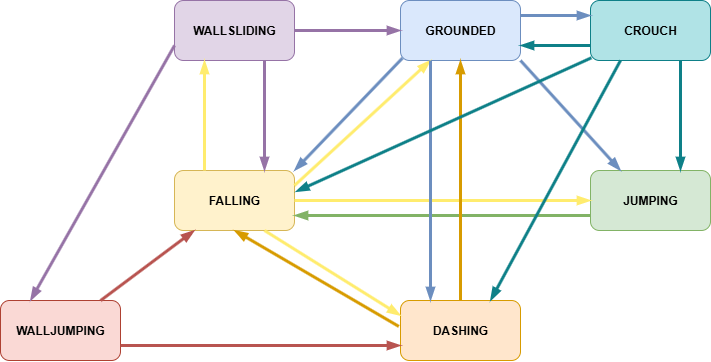

The diagram above was exported from draw.io. Its source (the exported page's mxGraphModel, read from the mxfile embedded in the PNG):
<mxGraphModel dx="1188" dy="654" grid="1" gridSize="10" guides="1" tooltips="1" connect="1" arrows="1" fold="1" page="1" pageScale="1" pageWidth="827" pageHeight="1169" math="0" shadow="0">
  <root>
    <mxCell id="0" />
    <mxCell id="1" parent="0" />
    <mxCell id="_1fqfRJZVDDKTXRfYTgk-1" value="&lt;b&gt;WALLJUMPING&lt;/b&gt;" style="rounded=1;whiteSpace=wrap;html=1;fillColor=#fad9d5;strokeColor=#ae4132;" vertex="1" parent="1">
      <mxGeometry x="50" y="410" width="120" height="60" as="geometry" />
    </mxCell>
    <mxCell id="_1fqfRJZVDDKTXRfYTgk-2" value="&lt;b&gt;DASHING&lt;/b&gt;" style="rounded=1;whiteSpace=wrap;html=1;fillColor=#ffe6cc;strokeColor=#d79b00;" vertex="1" parent="1">
      <mxGeometry x="450" y="410" width="120" height="60" as="geometry" />
    </mxCell>
    <mxCell id="_1fqfRJZVDDKTXRfYTgk-3" value="&lt;b&gt;FALLING&lt;/b&gt;" style="rounded=1;whiteSpace=wrap;html=1;fillColor=#fff2cc;strokeColor=#d6b656;" vertex="1" parent="1">
      <mxGeometry x="224" y="280" width="120" height="60" as="geometry" />
    </mxCell>
    <mxCell id="_1fqfRJZVDDKTXRfYTgk-4" value="" style="endArrow=blockThin;html=1;rounded=0;endFill=1;endSize=6;startSize=6;jumpSize=6;strokeWidth=3;strokeColor=#b85450;fillColor=#f8cecc;" edge="1" parent="1" source="_1fqfRJZVDDKTXRfYTgk-1" target="_1fqfRJZVDDKTXRfYTgk-3">
      <mxGeometry width="50" height="50" relative="1" as="geometry">
        <mxPoint x="60" y="360" as="sourcePoint" />
        <mxPoint x="110" y="310" as="targetPoint" />
      </mxGeometry>
    </mxCell>
    <mxCell id="_1fqfRJZVDDKTXRfYTgk-5" value="" style="endArrow=blockThin;html=1;rounded=0;endFill=1;endSize=6;startSize=6;jumpSize=6;strokeWidth=3;strokeColor=#b85450;fillColor=#f8cecc;exitX=1;exitY=0.75;exitDx=0;exitDy=0;entryX=0;entryY=0.75;entryDx=0;entryDy=0;" edge="1" parent="1" source="_1fqfRJZVDDKTXRfYTgk-1" target="_1fqfRJZVDDKTXRfYTgk-2">
      <mxGeometry width="50" height="50" relative="1" as="geometry">
        <mxPoint x="260" y="580" as="sourcePoint" />
        <mxPoint x="354" y="510" as="targetPoint" />
      </mxGeometry>
    </mxCell>
    <mxCell id="_1fqfRJZVDDKTXRfYTgk-7" value="&lt;b&gt;WALLSLIDING&lt;/b&gt;" style="rounded=1;whiteSpace=wrap;html=1;fillColor=#e1d5e7;strokeColor=#9673a6;" vertex="1" parent="1">
      <mxGeometry x="224" y="110" width="120" height="60" as="geometry" />
    </mxCell>
    <mxCell id="_1fqfRJZVDDKTXRfYTgk-8" value="" style="endArrow=blockThin;html=1;rounded=0;endFill=1;endSize=6;startSize=6;jumpSize=6;strokeWidth=3;strokeColor=#FFEC6E;entryX=0.25;entryY=1;entryDx=0;entryDy=0;exitX=0.25;exitY=0;exitDx=0;exitDy=0;" edge="1" parent="1" source="_1fqfRJZVDDKTXRfYTgk-3" target="_1fqfRJZVDDKTXRfYTgk-7">
      <mxGeometry width="50" height="50" relative="1" as="geometry">
        <mxPoint x="210" y="430" as="sourcePoint" />
        <mxPoint x="304" y="360" as="targetPoint" />
      </mxGeometry>
    </mxCell>
    <mxCell id="_1fqfRJZVDDKTXRfYTgk-10" value="" style="endArrow=blockThin;html=1;rounded=0;endFill=1;endSize=6;startSize=6;jumpSize=6;strokeWidth=3;strokeColor=#9673a6;entryX=0.75;entryY=0;entryDx=0;entryDy=0;exitX=0.75;exitY=1;exitDx=0;exitDy=0;fillColor=#e1d5e7;" edge="1" parent="1" source="_1fqfRJZVDDKTXRfYTgk-7" target="_1fqfRJZVDDKTXRfYTgk-3">
      <mxGeometry width="50" height="50" relative="1" as="geometry">
        <mxPoint x="250" y="330" as="sourcePoint" />
        <mxPoint x="250" y="220" as="targetPoint" />
      </mxGeometry>
    </mxCell>
    <mxCell id="_1fqfRJZVDDKTXRfYTgk-11" value="" style="endArrow=blockThin;html=1;rounded=0;endFill=1;endSize=6;startSize=6;jumpSize=6;strokeWidth=3;strokeColor=#9673a6;entryX=0.25;entryY=0;entryDx=0;entryDy=0;fillColor=#e1d5e7;exitX=0;exitY=0.75;exitDx=0;exitDy=0;" edge="1" parent="1" source="_1fqfRJZVDDKTXRfYTgk-7" target="_1fqfRJZVDDKTXRfYTgk-1">
      <mxGeometry width="50" height="50" relative="1" as="geometry">
        <mxPoint x="260" y="180" as="sourcePoint" />
        <mxPoint x="310" y="300" as="targetPoint" />
      </mxGeometry>
    </mxCell>
    <mxCell id="_1fqfRJZVDDKTXRfYTgk-12" value="&lt;b&gt;GROUNDED&lt;/b&gt;" style="rounded=1;whiteSpace=wrap;html=1;fillColor=#dae8fc;strokeColor=#6c8ebf;" vertex="1" parent="1">
      <mxGeometry x="450" y="110" width="120" height="60" as="geometry" />
    </mxCell>
    <mxCell id="_1fqfRJZVDDKTXRfYTgk-13" value="" style="endArrow=blockThin;html=1;rounded=0;endFill=1;endSize=6;startSize=6;jumpSize=6;strokeWidth=3;strokeColor=#9673a6;fillColor=#e1d5e7;" edge="1" parent="1" source="_1fqfRJZVDDKTXRfYTgk-7" target="_1fqfRJZVDDKTXRfYTgk-12">
      <mxGeometry width="50" height="50" relative="1" as="geometry">
        <mxPoint x="310" y="210" as="sourcePoint" />
        <mxPoint x="430" y="260" as="targetPoint" />
      </mxGeometry>
    </mxCell>
    <mxCell id="_1fqfRJZVDDKTXRfYTgk-14" value="" style="endArrow=blockThin;html=1;rounded=0;endFill=1;endSize=6;startSize=6;jumpSize=6;strokeWidth=3;strokeColor=#6c8ebf;fillColor=#dae8fc;entryX=1;entryY=0;entryDx=0;entryDy=0;exitX=0.017;exitY=0.959;exitDx=0;exitDy=0;exitPerimeter=0;" edge="1" parent="1" source="_1fqfRJZVDDKTXRfYTgk-12" target="_1fqfRJZVDDKTXRfYTgk-3">
      <mxGeometry width="50" height="50" relative="1" as="geometry">
        <mxPoint x="420" y="140" as="sourcePoint" />
        <mxPoint x="536" y="140" as="targetPoint" />
      </mxGeometry>
    </mxCell>
    <mxCell id="_1fqfRJZVDDKTXRfYTgk-15" value="" style="endArrow=blockThin;html=1;rounded=0;endFill=1;endSize=6;startSize=6;jumpSize=6;strokeWidth=3;strokeColor=#FFEC6E;entryX=0.25;entryY=1;entryDx=0;entryDy=0;exitX=1;exitY=0.25;exitDx=0;exitDy=0;" edge="1" parent="1" source="_1fqfRJZVDDKTXRfYTgk-3" target="_1fqfRJZVDDKTXRfYTgk-12">
      <mxGeometry width="50" height="50" relative="1" as="geometry">
        <mxPoint x="250" y="330" as="sourcePoint" />
        <mxPoint x="250" y="220" as="targetPoint" />
      </mxGeometry>
    </mxCell>
    <mxCell id="_1fqfRJZVDDKTXRfYTgk-16" value="&lt;b&gt;JUMPING&lt;/b&gt;" style="rounded=1;whiteSpace=wrap;html=1;fillColor=#d5e8d4;strokeColor=#82b366;" vertex="1" parent="1">
      <mxGeometry x="640" y="280" width="120" height="60" as="geometry" />
    </mxCell>
    <mxCell id="_1fqfRJZVDDKTXRfYTgk-17" value="" style="endArrow=blockThin;html=1;rounded=0;endFill=1;endSize=6;startSize=6;jumpSize=6;strokeWidth=3;strokeColor=#FFEC6E;entryX=0;entryY=0.5;entryDx=0;entryDy=0;" edge="1" parent="1" source="_1fqfRJZVDDKTXRfYTgk-3" target="_1fqfRJZVDDKTXRfYTgk-16">
      <mxGeometry width="50" height="50" relative="1" as="geometry">
        <mxPoint x="390" y="375" as="sourcePoint" />
        <mxPoint x="536" y="250" as="targetPoint" />
      </mxGeometry>
    </mxCell>
    <mxCell id="_1fqfRJZVDDKTXRfYTgk-18" value="" style="endArrow=blockThin;html=1;rounded=0;endFill=1;endSize=6;startSize=6;jumpSize=6;strokeWidth=3;strokeColor=#82b366;entryX=1;entryY=0.75;entryDx=0;entryDy=0;exitX=0;exitY=0.75;exitDx=0;exitDy=0;fillColor=#d5e8d4;" edge="1" parent="1" source="_1fqfRJZVDDKTXRfYTgk-16" target="_1fqfRJZVDDKTXRfYTgk-3">
      <mxGeometry width="50" height="50" relative="1" as="geometry">
        <mxPoint x="540" y="290" as="sourcePoint" />
        <mxPoint x="806" y="290" as="targetPoint" />
      </mxGeometry>
    </mxCell>
    <mxCell id="_1fqfRJZVDDKTXRfYTgk-19" value="" style="endArrow=blockThin;html=1;rounded=0;endFill=1;endSize=6;startSize=6;jumpSize=6;strokeWidth=3;strokeColor=#6c8ebf;fillColor=#dae8fc;entryX=0.25;entryY=0;entryDx=0;entryDy=0;exitX=1;exitY=1;exitDx=0;exitDy=0;" edge="1" parent="1" source="_1fqfRJZVDDKTXRfYTgk-12" target="_1fqfRJZVDDKTXRfYTgk-16">
      <mxGeometry width="50" height="50" relative="1" as="geometry">
        <mxPoint x="506" y="210" as="sourcePoint" />
        <mxPoint x="400" y="320" as="targetPoint" />
      </mxGeometry>
    </mxCell>
    <mxCell id="_1fqfRJZVDDKTXRfYTgk-20" value="" style="endArrow=blockThin;html=1;rounded=0;endFill=1;endSize=6;startSize=6;jumpSize=6;strokeWidth=3;strokeColor=#6c8ebf;fillColor=#dae8fc;entryX=0.25;entryY=0;entryDx=0;entryDy=0;exitX=0.25;exitY=1;exitDx=0;exitDy=0;" edge="1" parent="1" source="_1fqfRJZVDDKTXRfYTgk-12" target="_1fqfRJZVDDKTXRfYTgk-2">
      <mxGeometry width="50" height="50" relative="1" as="geometry">
        <mxPoint x="590" y="200" as="sourcePoint" />
        <mxPoint x="660" y="325" as="targetPoint" />
      </mxGeometry>
    </mxCell>
    <mxCell id="_1fqfRJZVDDKTXRfYTgk-21" value="" style="endArrow=blockThin;html=1;rounded=0;endFill=1;endSize=6;startSize=6;jumpSize=6;strokeWidth=3;strokeColor=#d79b00;fillColor=#ffe6cc;entryX=0.5;entryY=1;entryDx=0;entryDy=0;exitX=0.5;exitY=0;exitDx=0;exitDy=0;" edge="1" parent="1" source="_1fqfRJZVDDKTXRfYTgk-2" target="_1fqfRJZVDDKTXRfYTgk-12">
      <mxGeometry width="50" height="50" relative="1" as="geometry">
        <mxPoint x="470" y="270" as="sourcePoint" />
        <mxPoint x="470" y="510" as="targetPoint" />
      </mxGeometry>
    </mxCell>
    <mxCell id="_1fqfRJZVDDKTXRfYTgk-22" value="" style="endArrow=blockThin;html=1;rounded=0;endFill=1;endSize=6;startSize=6;jumpSize=6;strokeWidth=3;strokeColor=#d79b00;fillColor=#ffe6cc;entryX=0.5;entryY=1;entryDx=0;entryDy=0;exitX=-0.014;exitY=0.432;exitDx=0;exitDy=0;exitPerimeter=0;" edge="1" parent="1" source="_1fqfRJZVDDKTXRfYTgk-2" target="_1fqfRJZVDDKTXRfYTgk-3">
      <mxGeometry width="50" height="50" relative="1" as="geometry">
        <mxPoint x="540" y="580" as="sourcePoint" />
        <mxPoint x="540" y="340" as="targetPoint" />
      </mxGeometry>
    </mxCell>
    <mxCell id="_1fqfRJZVDDKTXRfYTgk-23" value="" style="endArrow=blockThin;html=1;rounded=0;endFill=1;endSize=6;startSize=6;jumpSize=6;strokeWidth=3;strokeColor=#FFEC6E;entryX=0;entryY=0.25;entryDx=0;entryDy=0;exitX=0.75;exitY=1;exitDx=0;exitDy=0;" edge="1" parent="1" source="_1fqfRJZVDDKTXRfYTgk-3" target="_1fqfRJZVDDKTXRfYTgk-2">
      <mxGeometry width="50" height="50" relative="1" as="geometry">
        <mxPoint x="420" y="310" as="sourcePoint" />
        <mxPoint x="686" y="310" as="targetPoint" />
      </mxGeometry>
    </mxCell>
    <mxCell id="_1fqfRJZVDDKTXRfYTgk-24" value="&lt;b&gt;CROUCH&lt;/b&gt;" style="rounded=1;whiteSpace=wrap;html=1;fillColor=#b0e3e6;strokeColor=#0e8088;" vertex="1" parent="1">
      <mxGeometry x="640" y="110" width="120" height="60" as="geometry" />
    </mxCell>
    <mxCell id="_1fqfRJZVDDKTXRfYTgk-25" value="" style="endArrow=blockThin;html=1;rounded=0;endFill=1;endSize=6;startSize=6;jumpSize=6;strokeWidth=3;strokeColor=#6c8ebf;fillColor=#dae8fc;entryX=0;entryY=0.25;entryDx=0;entryDy=0;exitX=1;exitY=0.25;exitDx=0;exitDy=0;" edge="1" parent="1" source="_1fqfRJZVDDKTXRfYTgk-12" target="_1fqfRJZVDDKTXRfYTgk-24">
      <mxGeometry width="50" height="50" relative="1" as="geometry">
        <mxPoint x="590" y="190" as="sourcePoint" />
        <mxPoint x="690" y="300" as="targetPoint" />
      </mxGeometry>
    </mxCell>
    <mxCell id="_1fqfRJZVDDKTXRfYTgk-26" value="" style="endArrow=blockThin;html=1;rounded=0;endFill=1;endSize=6;startSize=6;jumpSize=6;strokeWidth=3;strokeColor=#0e8088;fillColor=#b0e3e6;entryX=1;entryY=0.75;entryDx=0;entryDy=0;exitX=0;exitY=0.75;exitDx=0;exitDy=0;" edge="1" parent="1" source="_1fqfRJZVDDKTXRfYTgk-24" target="_1fqfRJZVDDKTXRfYTgk-12">
      <mxGeometry width="50" height="50" relative="1" as="geometry">
        <mxPoint x="590" y="120" as="sourcePoint" />
        <mxPoint x="660" y="120" as="targetPoint" />
      </mxGeometry>
    </mxCell>
    <mxCell id="_1fqfRJZVDDKTXRfYTgk-27" value="" style="endArrow=blockThin;html=1;rounded=0;endFill=1;endSize=6;startSize=6;jumpSize=6;strokeWidth=3;strokeColor=#0e8088;fillColor=#b0e3e6;entryX=1.012;entryY=0.352;entryDx=0;entryDy=0;exitX=0.008;exitY=0.955;exitDx=0;exitDy=0;entryPerimeter=0;exitPerimeter=0;" edge="1" parent="1" source="_1fqfRJZVDDKTXRfYTgk-24" target="_1fqfRJZVDDKTXRfYTgk-3">
      <mxGeometry width="50" height="50" relative="1" as="geometry">
        <mxPoint x="660" y="150" as="sourcePoint" />
        <mxPoint x="590" y="150" as="targetPoint" />
      </mxGeometry>
    </mxCell>
    <mxCell id="_1fqfRJZVDDKTXRfYTgk-28" value="" style="endArrow=blockThin;html=1;rounded=0;endFill=1;endSize=6;startSize=6;jumpSize=6;strokeWidth=3;strokeColor=#0e8088;fillColor=#b0e3e6;entryX=0.75;entryY=0;entryDx=0;entryDy=0;exitX=0.75;exitY=1;exitDx=0;exitDy=0;" edge="1" parent="1" source="_1fqfRJZVDDKTXRfYTgk-24" target="_1fqfRJZVDDKTXRfYTgk-16">
      <mxGeometry width="50" height="50" relative="1" as="geometry">
        <mxPoint x="885" y="180" as="sourcePoint" />
        <mxPoint x="590" y="311" as="targetPoint" />
      </mxGeometry>
    </mxCell>
    <mxCell id="_1fqfRJZVDDKTXRfYTgk-29" value="" style="endArrow=blockThin;html=1;rounded=0;endFill=1;endSize=6;startSize=6;jumpSize=6;strokeWidth=3;strokeColor=#0e8088;fillColor=#b0e3e6;entryX=0.75;entryY=0;entryDx=0;entryDy=0;exitX=0.25;exitY=1;exitDx=0;exitDy=0;" edge="1" parent="1" source="_1fqfRJZVDDKTXRfYTgk-24" target="_1fqfRJZVDDKTXRfYTgk-2">
      <mxGeometry width="50" height="50" relative="1" as="geometry">
        <mxPoint x="925" y="270" as="sourcePoint" />
        <mxPoint x="630" y="401" as="targetPoint" />
      </mxGeometry>
    </mxCell>
  </root>
</mxGraphModel>